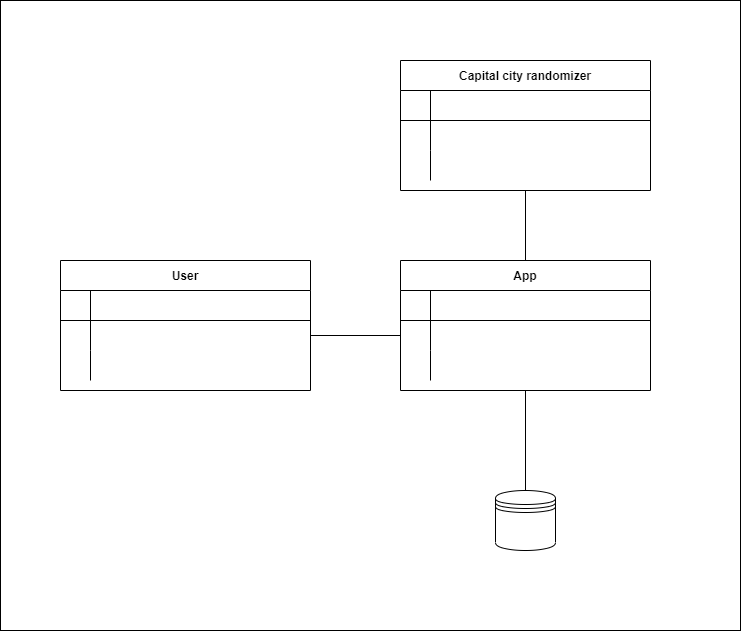

The diagram above was exported from draw.io. Its source (the exported page's mxGraphModel, read from the mxfile embedded in the PNG):
<mxGraphModel dx="1422" dy="794" grid="1" gridSize="10" guides="1" tooltips="1" connect="1" arrows="1" fold="1" page="1" pageScale="1" pageWidth="850" pageHeight="1100" math="0" shadow="0" extFonts="Permanent Marker^https://fonts.googleapis.com/css?family=Permanent+Marker">
  <root>
    <mxCell id="0" />
    <mxCell id="1" parent="0" />
    <mxCell id="NlS4V2ZSksBOGcavrh0K-25" value="" style="rounded=0;whiteSpace=wrap;html=1;" vertex="1" parent="1">
      <mxGeometry x="50" y="20" width="740" height="630" as="geometry" />
    </mxCell>
    <mxCell id="C-vyLk0tnHw3VtMMgP7b-13" value="App" style="shape=table;startSize=30;container=1;collapsible=1;childLayout=tableLayout;fixedRows=1;rowLines=0;fontStyle=1;align=center;resizeLast=1;" parent="1" vertex="1">
      <mxGeometry x="450" y="280" width="250" height="130" as="geometry" />
    </mxCell>
    <mxCell id="C-vyLk0tnHw3VtMMgP7b-14" value="" style="shape=partialRectangle;collapsible=0;dropTarget=0;pointerEvents=0;fillColor=none;points=[[0,0.5],[1,0.5]];portConstraint=eastwest;top=0;left=0;right=0;bottom=1;" parent="C-vyLk0tnHw3VtMMgP7b-13" vertex="1">
      <mxGeometry y="30" width="250" height="30" as="geometry" />
    </mxCell>
    <mxCell id="C-vyLk0tnHw3VtMMgP7b-15" value="" style="shape=partialRectangle;overflow=hidden;connectable=0;fillColor=none;top=0;left=0;bottom=0;right=0;fontStyle=1;" parent="C-vyLk0tnHw3VtMMgP7b-14" vertex="1">
      <mxGeometry width="30" height="30" as="geometry" />
    </mxCell>
    <mxCell id="C-vyLk0tnHw3VtMMgP7b-16" value="" style="shape=partialRectangle;overflow=hidden;connectable=0;fillColor=none;top=0;left=0;bottom=0;right=0;align=left;spacingLeft=6;fontStyle=5;" parent="C-vyLk0tnHw3VtMMgP7b-14" vertex="1">
      <mxGeometry x="30" width="220" height="30" as="geometry" />
    </mxCell>
    <mxCell id="C-vyLk0tnHw3VtMMgP7b-17" value="" style="shape=partialRectangle;collapsible=0;dropTarget=0;pointerEvents=0;fillColor=none;points=[[0,0.5],[1,0.5]];portConstraint=eastwest;top=0;left=0;right=0;bottom=0;" parent="C-vyLk0tnHw3VtMMgP7b-13" vertex="1">
      <mxGeometry y="60" width="250" height="30" as="geometry" />
    </mxCell>
    <mxCell id="C-vyLk0tnHw3VtMMgP7b-18" value="" style="shape=partialRectangle;overflow=hidden;connectable=0;fillColor=none;top=0;left=0;bottom=0;right=0;" parent="C-vyLk0tnHw3VtMMgP7b-17" vertex="1">
      <mxGeometry width="30" height="30" as="geometry" />
    </mxCell>
    <mxCell id="C-vyLk0tnHw3VtMMgP7b-19" value="" style="shape=partialRectangle;overflow=hidden;connectable=0;fillColor=none;top=0;left=0;bottom=0;right=0;align=left;spacingLeft=6;" parent="C-vyLk0tnHw3VtMMgP7b-17" vertex="1">
      <mxGeometry x="30" width="220" height="30" as="geometry" />
    </mxCell>
    <mxCell id="C-vyLk0tnHw3VtMMgP7b-20" value="" style="shape=partialRectangle;collapsible=0;dropTarget=0;pointerEvents=0;fillColor=none;points=[[0,0.5],[1,0.5]];portConstraint=eastwest;top=0;left=0;right=0;bottom=0;" parent="C-vyLk0tnHw3VtMMgP7b-13" vertex="1">
      <mxGeometry y="90" width="250" height="30" as="geometry" />
    </mxCell>
    <mxCell id="C-vyLk0tnHw3VtMMgP7b-21" value="" style="shape=partialRectangle;overflow=hidden;connectable=0;fillColor=none;top=0;left=0;bottom=0;right=0;" parent="C-vyLk0tnHw3VtMMgP7b-20" vertex="1">
      <mxGeometry width="30" height="30" as="geometry" />
    </mxCell>
    <mxCell id="C-vyLk0tnHw3VtMMgP7b-22" value="" style="shape=partialRectangle;overflow=hidden;connectable=0;fillColor=none;top=0;left=0;bottom=0;right=0;align=left;spacingLeft=6;" parent="C-vyLk0tnHw3VtMMgP7b-20" vertex="1">
      <mxGeometry x="30" width="220" height="30" as="geometry" />
    </mxCell>
    <mxCell id="NlS4V2ZSksBOGcavrh0K-1" value="Capital city randomizer" style="shape=table;startSize=30;container=1;collapsible=1;childLayout=tableLayout;fixedRows=1;rowLines=0;fontStyle=1;align=center;resizeLast=1;" vertex="1" parent="1">
      <mxGeometry x="450" y="80" width="250" height="130" as="geometry" />
    </mxCell>
    <mxCell id="NlS4V2ZSksBOGcavrh0K-2" value="" style="shape=partialRectangle;collapsible=0;dropTarget=0;pointerEvents=0;fillColor=none;points=[[0,0.5],[1,0.5]];portConstraint=eastwest;top=0;left=0;right=0;bottom=1;" vertex="1" parent="NlS4V2ZSksBOGcavrh0K-1">
      <mxGeometry y="30" width="250" height="30" as="geometry" />
    </mxCell>
    <mxCell id="NlS4V2ZSksBOGcavrh0K-3" value="" style="shape=partialRectangle;overflow=hidden;connectable=0;fillColor=none;top=0;left=0;bottom=0;right=0;fontStyle=1;" vertex="1" parent="NlS4V2ZSksBOGcavrh0K-2">
      <mxGeometry width="30" height="30" as="geometry">
        <mxRectangle width="30" height="30" as="alternateBounds" />
      </mxGeometry>
    </mxCell>
    <mxCell id="NlS4V2ZSksBOGcavrh0K-4" value="" style="shape=partialRectangle;overflow=hidden;connectable=0;fillColor=none;top=0;left=0;bottom=0;right=0;align=left;spacingLeft=6;fontStyle=5;" vertex="1" parent="NlS4V2ZSksBOGcavrh0K-2">
      <mxGeometry x="30" width="220" height="30" as="geometry">
        <mxRectangle width="220" height="30" as="alternateBounds" />
      </mxGeometry>
    </mxCell>
    <mxCell id="NlS4V2ZSksBOGcavrh0K-5" value="" style="shape=partialRectangle;collapsible=0;dropTarget=0;pointerEvents=0;fillColor=none;points=[[0,0.5],[1,0.5]];portConstraint=eastwest;top=0;left=0;right=0;bottom=0;" vertex="1" parent="NlS4V2ZSksBOGcavrh0K-1">
      <mxGeometry y="60" width="250" height="30" as="geometry" />
    </mxCell>
    <mxCell id="NlS4V2ZSksBOGcavrh0K-6" value="" style="shape=partialRectangle;overflow=hidden;connectable=0;fillColor=none;top=0;left=0;bottom=0;right=0;" vertex="1" parent="NlS4V2ZSksBOGcavrh0K-5">
      <mxGeometry width="30" height="30" as="geometry">
        <mxRectangle width="30" height="30" as="alternateBounds" />
      </mxGeometry>
    </mxCell>
    <mxCell id="NlS4V2ZSksBOGcavrh0K-7" value="" style="shape=partialRectangle;overflow=hidden;connectable=0;fillColor=none;top=0;left=0;bottom=0;right=0;align=left;spacingLeft=6;" vertex="1" parent="NlS4V2ZSksBOGcavrh0K-5">
      <mxGeometry x="30" width="220" height="30" as="geometry">
        <mxRectangle width="220" height="30" as="alternateBounds" />
      </mxGeometry>
    </mxCell>
    <mxCell id="NlS4V2ZSksBOGcavrh0K-8" value="" style="shape=partialRectangle;collapsible=0;dropTarget=0;pointerEvents=0;fillColor=none;points=[[0,0.5],[1,0.5]];portConstraint=eastwest;top=0;left=0;right=0;bottom=0;" vertex="1" parent="NlS4V2ZSksBOGcavrh0K-1">
      <mxGeometry y="90" width="250" height="30" as="geometry" />
    </mxCell>
    <mxCell id="NlS4V2ZSksBOGcavrh0K-9" value="" style="shape=partialRectangle;overflow=hidden;connectable=0;fillColor=none;top=0;left=0;bottom=0;right=0;" vertex="1" parent="NlS4V2ZSksBOGcavrh0K-8">
      <mxGeometry width="30" height="30" as="geometry">
        <mxRectangle width="30" height="30" as="alternateBounds" />
      </mxGeometry>
    </mxCell>
    <mxCell id="NlS4V2ZSksBOGcavrh0K-10" value="" style="shape=partialRectangle;overflow=hidden;connectable=0;fillColor=none;top=0;left=0;bottom=0;right=0;align=left;spacingLeft=6;" vertex="1" parent="NlS4V2ZSksBOGcavrh0K-8">
      <mxGeometry x="30" width="220" height="30" as="geometry">
        <mxRectangle width="220" height="30" as="alternateBounds" />
      </mxGeometry>
    </mxCell>
    <mxCell id="NlS4V2ZSksBOGcavrh0K-11" value="User" style="shape=table;startSize=30;container=1;collapsible=1;childLayout=tableLayout;fixedRows=1;rowLines=0;fontStyle=1;align=center;resizeLast=1;" vertex="1" parent="1">
      <mxGeometry x="110" y="280" width="250" height="130" as="geometry" />
    </mxCell>
    <mxCell id="NlS4V2ZSksBOGcavrh0K-12" value="" style="shape=partialRectangle;collapsible=0;dropTarget=0;pointerEvents=0;fillColor=none;points=[[0,0.5],[1,0.5]];portConstraint=eastwest;top=0;left=0;right=0;bottom=1;" vertex="1" parent="NlS4V2ZSksBOGcavrh0K-11">
      <mxGeometry y="30" width="250" height="30" as="geometry" />
    </mxCell>
    <mxCell id="NlS4V2ZSksBOGcavrh0K-13" value="" style="shape=partialRectangle;overflow=hidden;connectable=0;fillColor=none;top=0;left=0;bottom=0;right=0;fontStyle=1;" vertex="1" parent="NlS4V2ZSksBOGcavrh0K-12">
      <mxGeometry width="30" height="30" as="geometry">
        <mxRectangle width="30" height="30" as="alternateBounds" />
      </mxGeometry>
    </mxCell>
    <mxCell id="NlS4V2ZSksBOGcavrh0K-14" value="" style="shape=partialRectangle;overflow=hidden;connectable=0;fillColor=none;top=0;left=0;bottom=0;right=0;align=left;spacingLeft=6;fontStyle=5;" vertex="1" parent="NlS4V2ZSksBOGcavrh0K-12">
      <mxGeometry x="30" width="220" height="30" as="geometry">
        <mxRectangle width="220" height="30" as="alternateBounds" />
      </mxGeometry>
    </mxCell>
    <mxCell id="NlS4V2ZSksBOGcavrh0K-15" value="" style="shape=partialRectangle;collapsible=0;dropTarget=0;pointerEvents=0;fillColor=none;points=[[0,0.5],[1,0.5]];portConstraint=eastwest;top=0;left=0;right=0;bottom=0;" vertex="1" parent="NlS4V2ZSksBOGcavrh0K-11">
      <mxGeometry y="60" width="250" height="30" as="geometry" />
    </mxCell>
    <mxCell id="NlS4V2ZSksBOGcavrh0K-16" value="" style="shape=partialRectangle;overflow=hidden;connectable=0;fillColor=none;top=0;left=0;bottom=0;right=0;" vertex="1" parent="NlS4V2ZSksBOGcavrh0K-15">
      <mxGeometry width="30" height="30" as="geometry">
        <mxRectangle width="30" height="30" as="alternateBounds" />
      </mxGeometry>
    </mxCell>
    <mxCell id="NlS4V2ZSksBOGcavrh0K-17" value="" style="shape=partialRectangle;overflow=hidden;connectable=0;fillColor=none;top=0;left=0;bottom=0;right=0;align=left;spacingLeft=6;" vertex="1" parent="NlS4V2ZSksBOGcavrh0K-15">
      <mxGeometry x="30" width="220" height="30" as="geometry">
        <mxRectangle width="220" height="30" as="alternateBounds" />
      </mxGeometry>
    </mxCell>
    <mxCell id="NlS4V2ZSksBOGcavrh0K-18" value="" style="shape=partialRectangle;collapsible=0;dropTarget=0;pointerEvents=0;fillColor=none;points=[[0,0.5],[1,0.5]];portConstraint=eastwest;top=0;left=0;right=0;bottom=0;" vertex="1" parent="NlS4V2ZSksBOGcavrh0K-11">
      <mxGeometry y="90" width="250" height="30" as="geometry" />
    </mxCell>
    <mxCell id="NlS4V2ZSksBOGcavrh0K-19" value="" style="shape=partialRectangle;overflow=hidden;connectable=0;fillColor=none;top=0;left=0;bottom=0;right=0;" vertex="1" parent="NlS4V2ZSksBOGcavrh0K-18">
      <mxGeometry width="30" height="30" as="geometry">
        <mxRectangle width="30" height="30" as="alternateBounds" />
      </mxGeometry>
    </mxCell>
    <mxCell id="NlS4V2ZSksBOGcavrh0K-20" value="" style="shape=partialRectangle;overflow=hidden;connectable=0;fillColor=none;top=0;left=0;bottom=0;right=0;align=left;spacingLeft=6;" vertex="1" parent="NlS4V2ZSksBOGcavrh0K-18">
      <mxGeometry x="30" width="220" height="30" as="geometry">
        <mxRectangle width="220" height="30" as="alternateBounds" />
      </mxGeometry>
    </mxCell>
    <mxCell id="NlS4V2ZSksBOGcavrh0K-21" value="" style="endArrow=none;html=1;rounded=0;entryX=0.5;entryY=1;entryDx=0;entryDy=0;exitX=0.5;exitY=0;exitDx=0;exitDy=0;" edge="1" parent="1" source="C-vyLk0tnHw3VtMMgP7b-13" target="NlS4V2ZSksBOGcavrh0K-1">
      <mxGeometry width="50" height="50" relative="1" as="geometry">
        <mxPoint x="400" y="430" as="sourcePoint" />
        <mxPoint x="450" y="380" as="targetPoint" />
      </mxGeometry>
    </mxCell>
    <mxCell id="NlS4V2ZSksBOGcavrh0K-22" value="" style="endArrow=none;html=1;rounded=0;entryX=0;entryY=0.5;entryDx=0;entryDy=0;exitX=1;exitY=0.5;exitDx=0;exitDy=0;" edge="1" parent="1" source="NlS4V2ZSksBOGcavrh0K-15" target="C-vyLk0tnHw3VtMMgP7b-17">
      <mxGeometry width="50" height="50" relative="1" as="geometry">
        <mxPoint x="400" y="430" as="sourcePoint" />
        <mxPoint x="450" y="380" as="targetPoint" />
      </mxGeometry>
    </mxCell>
    <mxCell id="NlS4V2ZSksBOGcavrh0K-23" value="" style="shape=datastore;whiteSpace=wrap;html=1;" vertex="1" parent="1">
      <mxGeometry x="545" y="510" width="60" height="60" as="geometry" />
    </mxCell>
    <mxCell id="NlS4V2ZSksBOGcavrh0K-24" value="" style="endArrow=none;html=1;rounded=0;entryX=0.5;entryY=1;entryDx=0;entryDy=0;exitX=0.5;exitY=0;exitDx=0;exitDy=0;" edge="1" parent="1" source="NlS4V2ZSksBOGcavrh0K-23" target="C-vyLk0tnHw3VtMMgP7b-13">
      <mxGeometry width="50" height="50" relative="1" as="geometry">
        <mxPoint x="400" y="430" as="sourcePoint" />
        <mxPoint x="450" y="380" as="targetPoint" />
      </mxGeometry>
    </mxCell>
  </root>
</mxGraphModel>